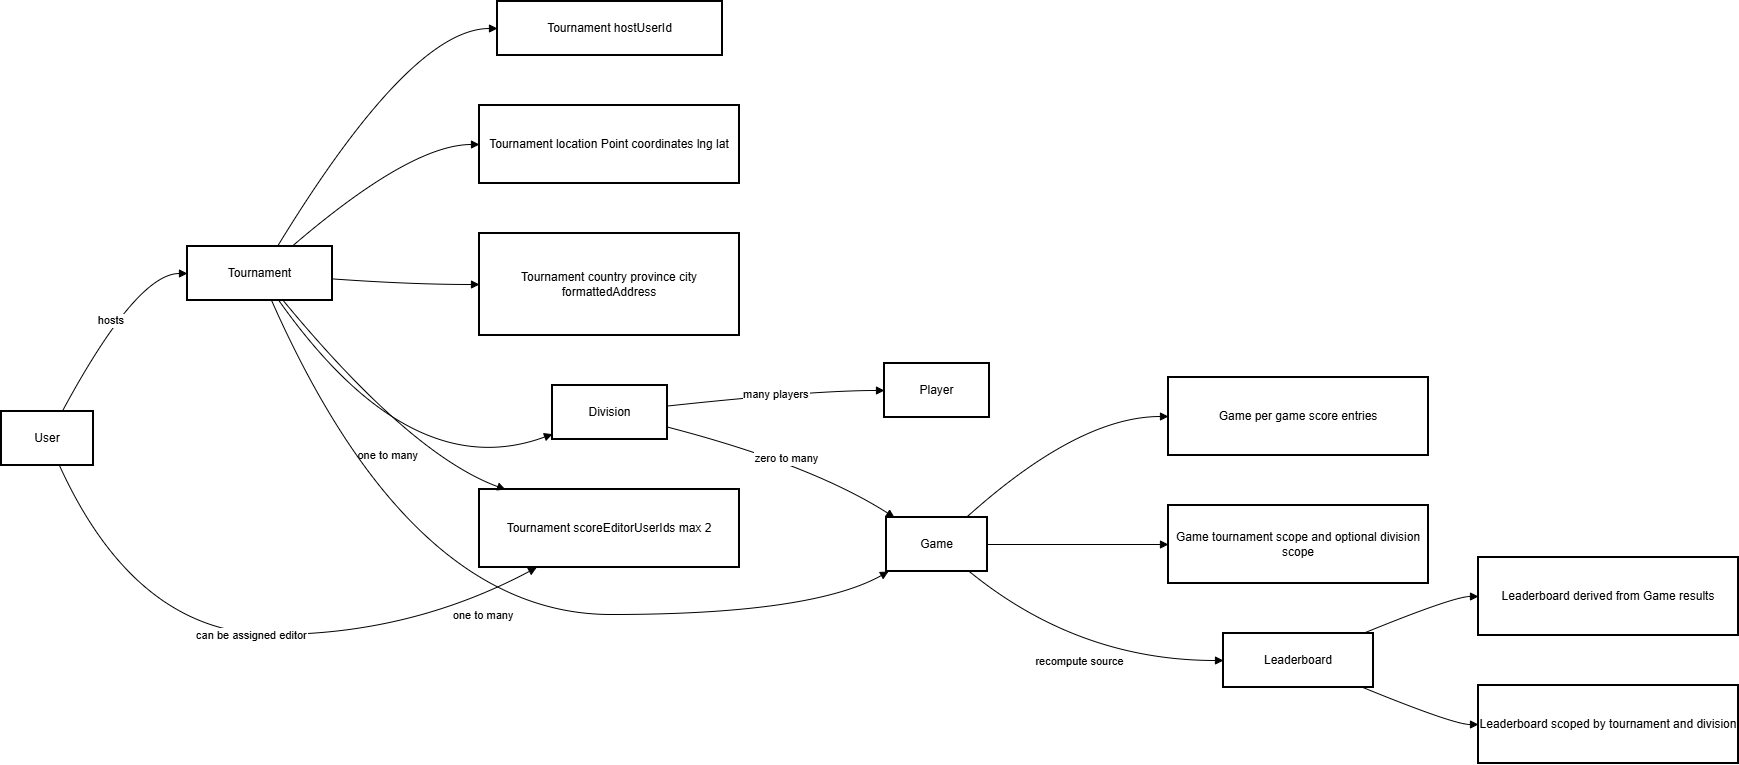

The diagram above was exported from draw.io. Its source (the exported page's mxGraphModel, read from the mxfile embedded in the PNG):
<mxGraphModel dx="1678" dy="914" grid="1" gridSize="10" guides="1" tooltips="1" connect="1" arrows="1" fold="1" page="1" pageScale="1" pageWidth="850" pageHeight="1100" math="0" shadow="0">
  <root>
    <mxCell id="0" />
    <mxCell id="1" parent="0" />
    <mxCell id="EOizerhlh_47s_VmXN_B-1" parent="1" style="whiteSpace=wrap;strokeWidth=2;" value="User" vertex="1">
      <mxGeometry height="54" width="92" x="20" y="430" as="geometry" />
    </mxCell>
    <mxCell id="EOizerhlh_47s_VmXN_B-2" parent="1" style="whiteSpace=wrap;strokeWidth=2;" value="Tournament" vertex="1">
      <mxGeometry height="54" width="145" x="206" y="265" as="geometry" />
    </mxCell>
    <mxCell id="EOizerhlh_47s_VmXN_B-3" parent="1" style="whiteSpace=wrap;strokeWidth=2;" value="Division" vertex="1">
      <mxGeometry height="54" width="115" x="571" y="404" as="geometry" />
    </mxCell>
    <mxCell id="EOizerhlh_47s_VmXN_B-4" parent="1" style="whiteSpace=wrap;strokeWidth=2;" value="Player" vertex="1">
      <mxGeometry height="54" width="105" x="903" y="382" as="geometry" />
    </mxCell>
    <mxCell id="EOizerhlh_47s_VmXN_B-5" parent="1" style="whiteSpace=wrap;strokeWidth=2;" value="Game" vertex="1">
      <mxGeometry height="54" width="101" x="905" y="536" as="geometry" />
    </mxCell>
    <mxCell id="EOizerhlh_47s_VmXN_B-6" parent="1" style="whiteSpace=wrap;strokeWidth=2;" value="Leaderboard" vertex="1">
      <mxGeometry height="54" width="150" x="1242" y="652" as="geometry" />
    </mxCell>
    <mxCell id="EOizerhlh_47s_VmXN_B-7" parent="1" style="whiteSpace=wrap;strokeWidth=2;" value="Tournament location Point coordinates lng lat" vertex="1">
      <mxGeometry height="78" width="260" x="498" y="124" as="geometry" />
    </mxCell>
    <mxCell id="EOizerhlh_47s_VmXN_B-8" parent="1" style="whiteSpace=wrap;strokeWidth=2;" value="Tournament country province city formattedAddress" vertex="1">
      <mxGeometry height="102" width="260" x="498" y="252" as="geometry" />
    </mxCell>
    <mxCell id="EOizerhlh_47s_VmXN_B-9" parent="1" style="whiteSpace=wrap;strokeWidth=2;" value="Tournament scoreEditorUserIds max 2" vertex="1">
      <mxGeometry height="78" width="260" x="498" y="508" as="geometry" />
    </mxCell>
    <mxCell id="EOizerhlh_47s_VmXN_B-10" parent="1" style="whiteSpace=wrap;strokeWidth=2;" value="Tournament hostUserId" vertex="1">
      <mxGeometry height="54" width="225" x="516" y="20" as="geometry" />
    </mxCell>
    <mxCell id="EOizerhlh_47s_VmXN_B-11" parent="1" style="whiteSpace=wrap;strokeWidth=2;" value="Game per game score entries" vertex="1">
      <mxGeometry height="78" width="260" x="1187" y="396" as="geometry" />
    </mxCell>
    <mxCell id="EOizerhlh_47s_VmXN_B-12" parent="1" style="whiteSpace=wrap;strokeWidth=2;" value="Game tournament scope and optional division scope" vertex="1">
      <mxGeometry height="78" width="260" x="1187" y="524" as="geometry" />
    </mxCell>
    <mxCell id="EOizerhlh_47s_VmXN_B-13" parent="1" style="whiteSpace=wrap;strokeWidth=2;" value="Leaderboard derived from Game results" vertex="1">
      <mxGeometry height="78" width="260" x="1497" y="576" as="geometry" />
    </mxCell>
    <mxCell id="EOizerhlh_47s_VmXN_B-14" parent="1" style="whiteSpace=wrap;strokeWidth=2;" value="Leaderboard scoped by tournament and division" vertex="1">
      <mxGeometry height="78" width="260" x="1497" y="704" as="geometry" />
    </mxCell>
    <mxCell id="EOizerhlh_47s_VmXN_B-15" edge="1" parent="1" source="EOizerhlh_47s_VmXN_B-1" style="curved=1;startArrow=none;endArrow=block;exitX=0.66;exitY=0;entryX=0;entryY=0.5;rounded=0;" target="EOizerhlh_47s_VmXN_B-2" value="hosts">
      <mxGeometry relative="1" as="geometry">
        <Array as="points">
          <mxPoint x="155" y="292" />
        </Array>
      </mxGeometry>
    </mxCell>
    <mxCell id="EOizerhlh_47s_VmXN_B-16" edge="1" parent="1" source="EOizerhlh_47s_VmXN_B-1" style="curved=1;startArrow=none;endArrow=block;exitX=0.63;exitY=1;entryX=0.22;entryY=1;rounded=0;" target="EOizerhlh_47s_VmXN_B-9" value="can be assigned editor">
      <mxGeometry relative="1" as="geometry">
        <Array as="points">
          <mxPoint x="155" y="653" />
          <mxPoint x="429" y="653" />
        </Array>
      </mxGeometry>
    </mxCell>
    <mxCell id="EOizerhlh_47s_VmXN_B-17" edge="1" parent="1" source="EOizerhlh_47s_VmXN_B-2" style="curved=1;startArrow=none;endArrow=block;exitX=0.62;exitY=0;entryX=0;entryY=0.5;rounded=0;" target="EOizerhlh_47s_VmXN_B-10" value="">
      <mxGeometry relative="1" as="geometry">
        <Array as="points">
          <mxPoint x="429" y="47" />
        </Array>
      </mxGeometry>
    </mxCell>
    <mxCell id="EOizerhlh_47s_VmXN_B-18" edge="1" parent="1" source="EOizerhlh_47s_VmXN_B-2" style="curved=1;startArrow=none;endArrow=block;exitX=0.72;exitY=0;entryX=0;entryY=0.5;rounded=0;" target="EOizerhlh_47s_VmXN_B-7" value="">
      <mxGeometry relative="1" as="geometry">
        <Array as="points">
          <mxPoint x="429" y="163" />
        </Array>
      </mxGeometry>
    </mxCell>
    <mxCell id="EOizerhlh_47s_VmXN_B-19" edge="1" parent="1" source="EOizerhlh_47s_VmXN_B-2" style="curved=1;startArrow=none;endArrow=block;exitX=1;exitY=0.6;entryX=0;entryY=0.5;rounded=0;" target="EOizerhlh_47s_VmXN_B-8" value="">
      <mxGeometry relative="1" as="geometry">
        <Array as="points">
          <mxPoint x="429" y="303" />
        </Array>
      </mxGeometry>
    </mxCell>
    <mxCell id="EOizerhlh_47s_VmXN_B-20" edge="1" parent="1" source="EOizerhlh_47s_VmXN_B-2" style="curved=1;startArrow=none;endArrow=block;exitX=0.66;exitY=1;entryX=0.1;entryY=0;rounded=0;" target="EOizerhlh_47s_VmXN_B-9" value="">
      <mxGeometry relative="1" as="geometry">
        <Array as="points">
          <mxPoint x="429" y="473" />
        </Array>
      </mxGeometry>
    </mxCell>
    <mxCell id="EOizerhlh_47s_VmXN_B-21" edge="1" parent="1" source="EOizerhlh_47s_VmXN_B-2" style="curved=1;startArrow=none;endArrow=block;exitX=0.63;exitY=1;entryX=0;entryY=0.9;rounded=0;" target="EOizerhlh_47s_VmXN_B-3" value="one to many">
      <mxGeometry relative="1" as="geometry">
        <Array as="points">
          <mxPoint x="429" y="505" />
        </Array>
      </mxGeometry>
    </mxCell>
    <mxCell id="EOizerhlh_47s_VmXN_B-22" edge="1" parent="1" source="EOizerhlh_47s_VmXN_B-3" style="curved=1;startArrow=none;endArrow=block;exitX=1;exitY=0.38;entryX=0;entryY=0.5;rounded=0;" target="EOizerhlh_47s_VmXN_B-4" value="many players">
      <mxGeometry relative="1" as="geometry">
        <Array as="points">
          <mxPoint x="830" y="409" />
        </Array>
      </mxGeometry>
    </mxCell>
    <mxCell id="EOizerhlh_47s_VmXN_B-23" edge="1" parent="1" source="EOizerhlh_47s_VmXN_B-2" style="curved=1;startArrow=none;endArrow=block;exitX=0.58;exitY=1;entryX=0.02;entryY=1;rounded=0;" target="EOizerhlh_47s_VmXN_B-5" value="one to many">
      <mxGeometry relative="1" as="geometry">
        <Array as="points">
          <mxPoint x="429" y="633" />
          <mxPoint x="830" y="633" />
        </Array>
      </mxGeometry>
    </mxCell>
    <mxCell id="EOizerhlh_47s_VmXN_B-24" edge="1" parent="1" source="EOizerhlh_47s_VmXN_B-3" style="curved=1;startArrow=none;endArrow=block;exitX=1;exitY=0.77;entryX=0.08;entryY=0;rounded=0;" target="EOizerhlh_47s_VmXN_B-5" value="zero to many">
      <mxGeometry relative="1" as="geometry">
        <Array as="points">
          <mxPoint x="830" y="483" />
        </Array>
      </mxGeometry>
    </mxCell>
    <mxCell id="EOizerhlh_47s_VmXN_B-25" edge="1" parent="1" source="EOizerhlh_47s_VmXN_B-5" style="curved=1;startArrow=none;endArrow=block;exitX=0.79;exitY=0;entryX=0;entryY=0.5;rounded=0;" target="EOizerhlh_47s_VmXN_B-11" value="">
      <mxGeometry relative="1" as="geometry">
        <Array as="points">
          <mxPoint x="1097" y="435" />
        </Array>
      </mxGeometry>
    </mxCell>
    <mxCell id="EOizerhlh_47s_VmXN_B-26" edge="1" parent="1" source="EOizerhlh_47s_VmXN_B-5" style="curved=1;startArrow=none;endArrow=block;exitX=1;exitY=0.5;entryX=0;entryY=0.5;rounded=0;" target="EOizerhlh_47s_VmXN_B-12" value="">
      <mxGeometry relative="1" as="geometry">
        <Array as="points" />
      </mxGeometry>
    </mxCell>
    <mxCell id="EOizerhlh_47s_VmXN_B-27" edge="1" parent="1" source="EOizerhlh_47s_VmXN_B-5" style="curved=1;startArrow=none;endArrow=block;exitX=0.82;exitY=1;entryX=0;entryY=0.5;rounded=0;" target="EOizerhlh_47s_VmXN_B-6" value="recompute source">
      <mxGeometry relative="1" as="geometry">
        <Array as="points">
          <mxPoint x="1097" y="679" />
        </Array>
      </mxGeometry>
    </mxCell>
    <mxCell id="EOizerhlh_47s_VmXN_B-28" edge="1" parent="1" source="EOizerhlh_47s_VmXN_B-6" style="curved=1;startArrow=none;endArrow=block;exitX=0.93;exitY=0;entryX=0;entryY=0.5;rounded=0;" target="EOizerhlh_47s_VmXN_B-13" value="">
      <mxGeometry relative="1" as="geometry">
        <Array as="points">
          <mxPoint x="1472" y="615" />
        </Array>
      </mxGeometry>
    </mxCell>
    <mxCell id="EOizerhlh_47s_VmXN_B-29" edge="1" parent="1" source="EOizerhlh_47s_VmXN_B-6" style="curved=1;startArrow=none;endArrow=block;exitX=0.93;exitY=1;entryX=0;entryY=0.5;rounded=0;" target="EOizerhlh_47s_VmXN_B-14" value="">
      <mxGeometry relative="1" as="geometry">
        <Array as="points">
          <mxPoint x="1472" y="743" />
        </Array>
      </mxGeometry>
    </mxCell>
  </root>
</mxGraphModel>